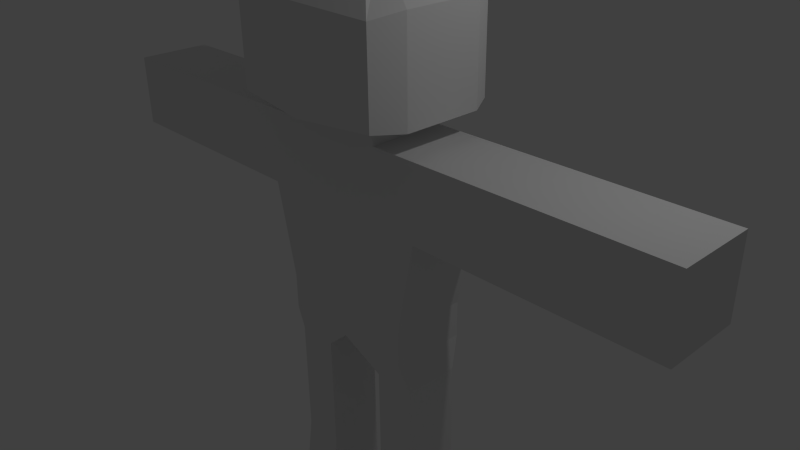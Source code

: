 # Source: person1.blend  (saved by Blender 2.76.0; exported with 4.5.12 LTS)
import bpy
from mathutils import Matrix  # noqa: F401  (used for matrix-valued properties, if any)

bpy.ops.wm.read_factory_settings(use_empty=True)
scene = bpy.context.scene
scene.name = 'Scene'

# ---- collections
col_collection_1 = bpy.data.collections.new('Collection 1'); scene.collection.children.link(col_collection_1)

# ---- materials (node trees are filled in below, after node groups)
mat_material = bpy.data.materials.new('Material')
mat_material.alpha_threshold = 0.0
mat_material.use_transparent_shadow = False
mat_material.roughness = 0.5
mat_material.line_color = (0.0, 0.0, 0.0, 1.0)

# ---- material node trees

# ---- world
world_world = bpy.data.worlds.new('World'); scene.world = world_world
world_world.color = (0.05088, 0.05088, 0.05088)
world_world.use_sun_shadow = False
world_world.sun_shadow_jitter_overblur = 0.0
world_world.cycles.sampling_method = 'MANUAL'
world_world.cycles.sample_map_resolution = 256

# ---- cameras
cam_camera = bpy.data.cameras.new('Camera')
cam_camera.clip_end = 100.0
cam_camera.lens = 35.0
cam_camera.sensor_width = 32.0
cam_camera.sensor_height = 18.0
cam_camera.ortho_scale = 7.314
cam_camera.dof.focus_distance = 0.0
cam_camera.dof.aperture_fstop = 128.0

# ---- lights
light_lamp = bpy.data.lights.new('Lamp', 'POINT')
light_lamp.transmission_factor = 0.0
light_lamp.cutoff_distance = 30.0
light_lamp.energy = 100.0
light_lamp.shadow_buffer_clip_start = 1.001
light_lamp.shadow_soft_size = 0.1
light_lamp.shadow_maximum_resolution = 0.006
light_lamp.use_absolute_resolution = True
light_lamp.cycles.use_multiple_importance_sampling = False

# ---- meshes
me_cube = bpy.data.meshes.new('Cube')
me_cube.from_pydata([(1.0, 0.5216, -1.0), (1.0, -0.5216, -1.0), (-1.0, -0.5216, -1.0), (-1.0, 0.5216, -1.0), (1.263, 0.5215, 0.7878), (1.263, -0.5216, 0.7878), (-1.263, -0.5216, 0.7878), (-1.263, 0.5216, 0.7878), (1.0, -5.96e-08, -1.0), (1.788e-07, 0.5216, -1.0), (1.0, 0.5216, -0.5034), (-5.96e-08, -0.5216, -1.0), (1.0, -0.5216, -0.5034), (-1.0, 1.192e-07, -1.0), (-1.0, -0.5216, -0.5034), (-1.0, 0.5216, -0.5034), (1.263, -2.98e-07, 0.7878), (3.347e-07, 0.5216, 0.7878), (-6.438e-07, -0.5216, 0.7878), (-1.263, 5.96e-08, 0.7878), (2.384e-07, 0.5216, -0.5034), (-1.0, 5.96e-08, -0.5034), (-2.98e-07, -0.5216, -0.5034), (1.0, -1.788e-07, -0.5034), (1.263, -0.2608, 1.797), (5.96e-08, 2.98e-08, -1.0), (1.065, -0.00969, -1.425), (1.065, -0.3982, -1.425), (1.065, 0.3788, -1.425), (0.4948, 0.3788, -1.425), (0.4943, -0.3982, -1.425), (0.4946, -0.00969, -1.425), (-0.4832, 0.3788, -1.424), (-1.065, 0.3788, -1.424), (-0.4837, -0.3982, -1.424), (-1.065, -0.3982, -1.424), (-1.065, -0.00969, -1.424), (-0.4834, -0.00969, -1.424), (1.065, -0.00969, -2.761), (1.065, -0.3982, -2.761), (1.065, 0.3788, -2.761), (0.4948, 0.3788, -2.761), (0.4943, -0.3982, -2.761), (0.4946, -0.00969, -2.761), (-0.4832, 0.3788, -2.761), (-1.065, 0.3788, -2.761), (-0.4837, -0.3982, -2.761), (-1.065, -0.3982, -2.761), (-1.065, -0.00969, -2.761), (-0.4834, -0.00969, -2.761), (1.195, -0.03083, -4.381), (1.195, -0.4668, -4.381), (1.195, 0.4051, -4.381), (0.5027, 0.4051, -4.381), (0.5021, -0.4668, -4.381), (0.5024, -0.03083, -4.381), (-0.4903, 0.4051, -4.381), (-1.196, 0.4051, -4.381), (-0.4909, -0.4668, -4.381), (-1.196, -0.4668, -4.381), (-1.196, -0.03083, -4.381), (-0.4906, -0.03083, -4.381), (1.195, -0.03083, -4.64), (1.195, -0.4668, -4.64), (1.195, 0.4051, -4.64), (0.5027, 0.4051, -4.64), (0.5021, -0.4668, -4.64), (0.5024, -0.03083, -4.64), (-0.4903, 0.4051, -4.64), (-1.196, 0.4051, -4.64), (-0.4909, -0.4668, -4.64), (-1.196, -0.4668, -4.64), (-1.196, -0.03083, -4.64), (-0.4906, -0.03083, -4.64), (1.195, 0.7462, -4.381), (0.5027, 0.7462, -4.381), (-0.4903, 0.7462, -4.381), (-1.196, 0.7462, -4.381), (1.195, 0.7462, -4.64), (0.5027, 0.7462, -4.64), (-0.4903, 0.7462, -4.64), (-1.196, 0.7462, -4.64), (1.065, -0.3982, -3.101), (0.4943, -0.3982, -3.101), (-1.065, -0.00969, -3.1), (-1.065, -0.3982, -3.1), (1.065, -0.00969, -3.101), (-0.4832, 0.3788, -3.1), (-1.065, 0.3788, -3.1), (1.065, 0.3788, -3.101), (-0.4837, -0.3982, -3.1), (0.4948, 0.3788, -3.101), (0.4946, -0.00969, -3.101), (-0.4834, -0.00969, -3.1), (1.263, 0.5215, 1.797), (1.263, -0.5216, 1.797), (-1.263, -0.5216, 1.797), (-1.263, 0.5216, 1.797), (1.263, -2.98e-07, 1.797), (3.347e-07, 0.5216, 1.797), (-6.438e-07, -0.5216, 1.797), (-1.263, 5.96e-08, 1.797), (1.097, -0.9699, 2.165), (-0.6315, 0.5216, 1.797), (-0.6315, -0.5216, 1.797), (-1.263, 0.2608, 1.797), (1.263, 0.2608, 1.797), (0.6315, 0.5215, 1.797), (0.6315, -0.5216, 1.797), (-1.263, -0.2608, 1.797), (7.672e-07, 1.077, 2.101), (1.097, 0.8019, 2.165), (0.6315, -2.086e-07, 1.797), (-0.6315, -2.98e-08, 1.797), (-0.6315, 0.2608, 1.797), (0.6315, 0.2608, 1.797), (0.6315, -0.2608, 1.797), (-0.6315, -0.2608, 1.797), (0.6315, 0.5215, 2.01), (3.347e-07, 0.5216, 2.01), (0.6315, -0.5216, 2.01), (-6.438e-07, -0.5216, 2.01), (-0.6315, -2.98e-08, 2.01), (-0.6315, 0.5216, 2.01), (-0.6315, -0.5216, 2.01), (0.6315, -2.086e-07, 2.01), (-0.6315, 0.2608, 2.01), (0.6315, 0.2608, 2.01), (0.6315, -0.2608, 2.01), (-0.6315, -0.2608, 2.01), (-1.12e-06, -1.077, 2.101), (0.5055, -0.4472, 3.921), (1.884e-07, 0.4472, 3.921), (0.5055, 0.4472, 3.921), (-1.217, 6.541e-08, 2.101), (-1.097, 0.8019, 2.165), (-1.097, -0.9699, 2.165), (1.217, -3.038e-07, 2.101), (-1.217, 0.5385, 2.101), (1.217, 0.5385, 2.101), (1.217, -0.5385, 2.101), (-1.218, -0.5385, 2.101), (1.097, 0.8019, 3.34), (7.672e-07, 1.077, 3.404), (1.097, -0.9699, 3.34), (-1.12e-06, -1.077, 3.404), (-1.217, 6.541e-08, 3.404), (-1.097, 0.8019, 3.34), (-1.097, -0.9699, 3.34), (1.217, -3.038e-07, 3.404), (-1.217, 0.5385, 3.404), (1.217, 0.5385, 3.404), (1.217, -0.5385, 3.404), (-1.218, -0.5385, 3.404), (-5.95e-07, -0.4472, 3.921), (-3.991e-07, -0.2236, 3.921), (-7.421e-09, 0.2236, 3.921), (-2.033e-07, -1.192e-07, 3.921), (-0.5055, -4.255e-08, 3.921), (-0.5055, 0.4472, 3.921), (-0.5055, -0.4472, 3.921), (0.5055, -1.959e-07, 3.921), (-0.5055, 0.2236, 3.921), (0.5055, 0.2236, 3.921), (0.5055, -0.2236, 3.921), (-0.5055, -0.2236, 3.921), (2.617, -2.98e-07, 0.7878), (2.617, -0.5216, 0.7878), (-2.617, 5.96e-08, 0.7878), (-2.617, 0.5216, 0.7878), (2.617, 0.5215, 0.7878), (-2.617, -0.5216, 0.7878), (-2.617, 0.5216, 1.797), (-2.617, 5.96e-08, 1.797), (2.617, -0.5216, 1.797), (2.617, -0.2608, 1.797), (-2.617, 0.2608, 1.797), (2.617, 0.2608, 1.797), (2.617, -2.98e-07, 1.797), (-2.617, -0.2608, 1.797), (2.617, 0.5215, 1.797), (-2.617, -0.5216, 1.797), (3.019, -2.98e-07, 0.7878), (3.019, -0.5216, 0.7878), (-3.019, 5.96e-08, 0.7878), (-3.019, 0.5216, 0.7878), (3.019, 0.5215, 0.7878), (-3.019, -0.5216, 0.7878), (-3.019, 0.5216, 1.797), (-3.019, 5.96e-08, 1.797), (3.019, -0.5216, 1.797), (3.019, -0.2608, 1.797), (-3.019, 0.2608, 1.797), (3.019, 0.2608, 1.797), (3.019, -2.98e-07, 1.797), (-3.019, -0.2608, 1.797), (3.019, 0.5215, 1.797), (-3.019, -0.5216, 1.797), (4.506, -2.98e-07, 0.7878), (4.506, -0.5216, 0.7878), (-4.506, 5.96e-08, 0.7878), (-4.506, 0.5216, 0.7878), (4.506, 0.5215, 0.7878), (-4.506, -0.5216, 0.7878), (-4.506, 0.5216, 1.797), (-4.506, 5.96e-08, 1.797), (4.506, -0.5216, 1.797), (4.506, -0.2608, 1.797), (-4.506, 0.2608, 1.797), (4.506, 0.2608, 1.797), (4.506, -2.98e-07, 1.797), (-4.506, -0.2608, 1.797), (4.506, 0.5215, 1.797), (-4.506, -0.5216, 1.797)], [], [(9, 25, 37, 32), (17, 7, 97, 103, 99), (23, 16, 5, 12), (22, 18, 6, 14), (21, 19, 7, 15), (20, 9, 3, 15), (17, 20, 15, 7), (4, 10, 20, 17), (10, 0, 9, 20), (13, 21, 15, 3), (2, 14, 21, 13), (14, 6, 19, 21), (11, 22, 14, 2), (1, 12, 22, 11), (12, 5, 18, 22), (8, 23, 12, 1), (0, 10, 23, 8), (10, 4, 16, 23), (4, 94, 180, 170), (101, 105, 176, 173), (18, 5, 95, 108, 100), (2, 13, 36, 35), (25, 9, 29, 31), (1, 11, 30, 27), (37, 34, 46, 49), (36, 33, 45, 48), (9, 0, 28, 29), (8, 1, 27, 26), (11, 25, 31, 30), (0, 8, 26, 28), (26, 27, 39, 38), (32, 37, 49, 44), (13, 3, 33, 36), (25, 11, 34, 37), (11, 2, 35, 34), (3, 9, 32, 33), (88, 87, 56, 57), (86, 82, 51, 50), (85, 84, 60, 59), (82, 83, 54, 51), (28, 26, 38, 40), (35, 36, 48, 47), (31, 29, 41, 43), (33, 32, 44, 45), (29, 28, 40, 41), (30, 31, 43, 42), (34, 35, 47, 46), (27, 30, 42, 39), (50, 51, 63, 62), (59, 60, 72, 71), (51, 54, 66, 63), (61, 58, 70, 73), (89, 86, 50, 52), (90, 85, 59, 58), (92, 91, 53, 55), (87, 93, 61, 56), (91, 89, 52, 53), (84, 88, 57, 60), (83, 92, 55, 54), (93, 90, 58, 61), (64, 62, 67, 65), (62, 63, 66, 67), (73, 70, 71, 72), (68, 73, 72, 69), (56, 68, 80, 76), (52, 50, 62, 64), (58, 59, 71, 70), (55, 53, 65, 67), (56, 61, 73, 68), (52, 64, 78, 74), (60, 57, 69, 72), (54, 55, 67, 66), (77, 76, 80, 81), (75, 74, 78, 79), (64, 65, 79, 78), (65, 53, 75, 79), (53, 52, 74, 75), (69, 57, 77, 81), (68, 69, 81, 80), (57, 56, 76, 77), (49, 46, 90, 93), (42, 43, 92, 83), (48, 45, 88, 84), (41, 40, 89, 91), (44, 49, 93, 87), (43, 41, 91, 92), (46, 47, 85, 90), (40, 38, 86, 89), (39, 42, 83, 82), (47, 48, 84, 85), (38, 39, 82, 86), (45, 44, 87, 88), (117, 109, 96, 104), (108, 116, 128, 120), (103, 114, 126, 123), (114, 105, 101, 113), (106, 98, 178, 177), (4, 17, 99, 107, 94), (6, 18, 100, 104, 96), (97, 7, 169, 172), (107, 99, 119, 118), (112, 115, 127, 125), (103, 97, 105, 114), (106, 115, 112, 98), (94, 107, 115, 106), (104, 100, 121, 124), (24, 116, 108, 95), (98, 112, 116, 24), (114, 113, 122, 126), (113, 117, 129, 122), (99, 103, 123, 119), (113, 101, 109, 117), (120, 128, 140, 102), (129, 124, 136, 141), (119, 123, 135, 110), (121, 120, 102, 130), (123, 126, 138, 135), (127, 118, 111, 139), (118, 119, 110, 111), (128, 125, 137, 140), (115, 107, 118, 127), (117, 104, 124, 129), (100, 108, 120, 121), (116, 112, 125, 128), (141, 136, 148, 153), (110, 135, 147, 143), (130, 102, 144, 145), (135, 138, 150, 147), (139, 111, 142, 151), (111, 110, 143, 142), (140, 137, 149, 152), (138, 134, 146, 150), (124, 121, 130, 136), (125, 127, 139, 137), (122, 129, 141, 134), (126, 122, 134, 138), (143, 147, 159, 132), (145, 144, 131, 154), (147, 150, 162, 159), (151, 142, 133, 163), (142, 143, 132, 133), (152, 149, 161, 164), (150, 146, 158, 162), (146, 153, 165, 158), (102, 140, 152, 144), (136, 130, 145, 148), (137, 139, 151, 149), (134, 141, 153, 146), (164, 155, 154, 131), (163, 156, 157, 161), (156, 162, 158, 157), (132, 159, 162, 156), (133, 132, 156, 163), (161, 157, 155, 164), (155, 165, 160, 154), (157, 158, 165, 155), (153, 148, 160, 165), (144, 152, 164, 131), (148, 145, 154, 160), (149, 151, 163, 161), (175, 174, 190, 191), (178, 175, 191, 194), (174, 167, 183, 190), (171, 181, 197, 187), (7, 19, 168, 169), (94, 106, 177, 180), (16, 4, 170, 166), (95, 5, 167, 174), (109, 101, 173, 179), (24, 95, 174, 175), (6, 96, 181, 171), (96, 109, 179, 181), (98, 24, 175, 178), (5, 16, 166, 167), (19, 6, 171, 168), (105, 97, 172, 176), (184, 187, 203, 200), (195, 189, 205, 211), (197, 195, 211, 213), (182, 186, 202, 198), (167, 166, 182, 183), (173, 176, 192, 189), (176, 172, 188, 192), (169, 168, 184, 185), (180, 177, 193, 196), (177, 178, 194, 193), (166, 170, 186, 182), (181, 179, 195, 197), (179, 173, 189, 195), (168, 171, 187, 184), (170, 180, 196, 186), (172, 169, 185, 188), (198, 202, 212, 209, 210), (201, 200, 205, 208, 204), (200, 203, 213, 211, 205), (199, 198, 210, 207, 206), (186, 196, 212, 202), (188, 185, 201, 204), (187, 197, 213, 203), (190, 183, 199, 206), (194, 191, 207, 210), (191, 190, 206, 207), (183, 182, 198, 199), (189, 192, 208, 205), (192, 188, 204, 208), (185, 184, 200, 201), (196, 193, 209, 212), (193, 194, 210, 209)])
me_cube.materials.append(mat_material)
me_cube.use_remesh_preserve_volume = False
me_cube.use_remesh_preserve_attributes = False
me_cube.use_mirror_vertex_groups = False
me_cube.update()
arm_armature = bpy.data.armatures.new('Armature')  # bones are not reproduced

# ---- objects
ob_armature = bpy.data.objects.new('Armature', arm_armature)
ob_cube = bpy.data.objects.new('Cube', me_cube)
ob_lamp = bpy.data.objects.new('Lamp', light_lamp)
ob_camera = bpy.data.objects.new('Camera', cam_camera)

# ---- transforms, parenting, visibility, modifiers, constraints
ob_armature.location = (0.002581, -1.018e-07, -1.514)
ob_armature.lineart.crease_threshold = 0.0
ob_cube.parent = ob_armature
ob_cube.matrix_parent_inverse = Matrix(((1.0, 0.0, 0.0, -0.002581), (0.0, 1.0, 0.0, 1.018e-07), (0.0, 0.0, 1.0, 1.514), (0.0, 0.0, 0.0, 1.0)))
ob_cube.location = (0.0, 0.0, 0.0)
ob_cube.lock_rotations_4d = False
ob_cube.empty_display_type = 'ARROWS'
ob_cube.lineart.crease_threshold = 0.0
_vg = ob_cube.vertex_groups.new(name='Bone')
for _i, _w in zip([0, 1, 2, 3, 9, 11, 20, 22, 25, 29, 30, 31, 32, 34, 37], [0.05726, 0.009901, 0.0559, 0.01067, 0.6702, 0.6708, 0.07534, 0.07533, 1.0, 0.0712, 0.04397, 0.002241, 0.05034, 0.07687, 0.01971]): _vg.add([_i], _w, 'REPLACE')
_vg = ob_cube.vertex_groups.new(name='Bone.001')
for _i, _w in zip([0, 1, 4, 5, 8, 9, 10, 11, 12, 16, 20, 22, 23, 26, 27, 28, 29, 30, 31, 41, 42], [0.6506, 0.7343, 0.02949, 0.02205, 0.7687, 0.1148, 0.6575, 0.07536, 0.6992, 0.02421, 0.04839, 0.03542, 0.7598, 0.08481, 0.1884, 0.2367, 0.7589, 0.8265, 0.9449, 0.004623, 0.00934]): _vg.add([_i], _w, 'REPLACE')
_vg = ob_cube.vertex_groups.new(name='Bone.002')
for _i, _w in zip([0, 1, 8, 10, 12, 23, 26, 27, 28, 29, 30, 31, 38, 39, 40, 41, 42, 43, 82, 83, 86, 89, 91, 92], [0.2088, 0.1645, 0.1801, 0.05439, 0.03797, 0.04956, 0.9102, 0.7891, 0.7631, 0.1441, 0.1042, 0.0009271, 0.9247, 0.8598, 0.8617, 0.8404, 0.8369, 0.9035, 0.123, 0.1286, 0.06862, 0.1243, 0.1259, 0.07824]): _vg.add([_i], _w, 'REPLACE')
_vg = ob_cube.vertex_groups.new(name='Bone.003')
for _i, _w in zip([38, 39, 40, 41, 42, 43, 50, 51, 52, 53, 54, 55, 62, 63, 64, 65, 66, 67, 74, 75, 78, 79, 82, 83, 86, 89, 91, 92], [0.07206, 0.1296, 0.1272, 0.1293, 0.1312, 0.07664, 0.9965, 0.993, 0.9935, 0.9929, 0.9931, 0.9972, 0.9984, 0.9964, 0.9969, 0.997, 0.9966, 0.9989, 0.9953, 0.995, 0.9966, 0.9964, 0.8752, 0.867, 0.9309, 0.8738, 0.8701, 0.9197]): _vg.add([_i], _w, 'REPLACE')
_vg = ob_cube.vertex_groups.new(name='Bone.004')
for _i, _w in zip([2, 3, 9, 11, 13, 14, 15, 20, 21, 22, 32, 33, 34, 35, 36, 37, 44, 46], [0.6511, 0.7361, 0.07528, 0.1147, 0.7805, 0.6591, 0.7008, 0.0356, 0.7626, 0.04862, 0.8186, 0.1705, 0.7413, 0.2185, 0.06508, 0.9268, 0.01045, 0.006731]): _vg.add([_i], _w, 'REPLACE')
_vg = ob_cube.vertex_groups.new(name='Bone.005')
for _i, _w in zip([2, 3, 13, 14, 15, 21, 32, 33, 34, 35, 36, 37, 44, 45, 46, 47, 48, 49, 84, 85, 87, 88, 90, 93], [0.2123, 0.1633, 0.1722, 0.05419, 0.03605, 0.04606, 0.1079, 0.8087, 0.1539, 0.7807, 0.931, 0.01734, 0.8335, 0.8643, 0.8324, 0.8616, 0.9294, 0.8923, 0.06339, 0.1233, 0.1328, 0.1193, 0.1322, 0.08752]): _vg.add([_i], _w, 'REPLACE')
_vg = ob_cube.vertex_groups.new(name='Bone.006')
for _i, _w in zip([44, 45, 46, 47, 48, 49, 56, 57, 58, 59, 60, 61, 68, 69, 70, 71, 72, 73, 76, 77, 80, 81, 84, 85, 87, 88, 90, 93], [0.1338, 0.126, 0.1358, 0.1278, 0.0679, 0.08545, 0.9924, 0.9938, 0.9919, 0.9938, 0.9976, 0.9956, 0.9966, 0.9974, 0.9959, 0.9969, 0.999, 0.9981, 0.9949, 0.9963, 0.9964, 0.9971, 0.9362, 0.8749, 0.8625, 0.879, 0.8632, 0.91]): _vg.add([_i], _w, 'REPLACE')
_vg = ob_cube.vertex_groups.new(name='Bone.007')
for _i, _w in zip([0, 1, 2, 3, 9, 10, 11, 12, 14, 15, 17, 18, 20, 21, 22, 23], [0.03098, 0.01426, 0.02784, 0.01315, 0.1285, 0.1268, 0.1273, 0.1089, 0.1251, 0.1077, 0.006381, 0.004319, 0.773, 0.05762, 0.7729, 0.05894]): _vg.add([_i], _w, 'REPLACE')
_vg = ob_cube.vertex_groups.new(name='Bone.008')
for _i, _w in zip([4, 5, 6, 7, 17, 18, 20, 22, 99, 100, 104, 107, 115, 117, 118, 119, 121, 124], [0.05981, 0.0545, 0.01937, 0.01372, 0.8494, 0.8549, 0.03513, 0.03578, 0.07616, 0.07409, 0.07382, 0.07458, 0.003862, 0.003222, 0.009683, 0.007908, 0.006139, 0.007018]): _vg.add([_i], _w, 'REPLACE')
_vg = ob_cube.vertex_groups.new(name='Bone.009')
for _i, _w in zip([99, 100, 103, 104, 107, 108, 110, 111, 112, 113, 114, 115, 116, 117, 118, 119, 120, 121, 122, 123, 124, 125, 126, 127, 128, 129, 130, 136], [0.5942, 0.6043, 0.132, 0.08487, 0.08403, 0.131, 0.0569, 0.003047, 0.005711, 0.007849, 0.05407, 0.02585, 0.05255, 0.02728, 0.05665, 0.2085, 0.08776, 0.2109, 0.01092, 0.0913, 0.05526, 0.008331, 0.04578, 0.02029, 0.04188, 0.02305, 0.05585, 0.003259]): _vg.add([_i], _w, 'REPLACE')
_vg = ob_cube.vertex_groups.new(name='Bone.010')
for _i, _w in zip([24, 94, 95, 96, 97, 99, 100, 101, 102, 103, 104, 105, 106, 107, 108, 109, 110, 111, 112, 113, 114, 115, 116, 117, 118, 119, 120, 121, 122, 123, 124, 125, 126, 127, 128, 129, 130, 131, 132, 133, 134, 135, 136, 137, 138, 139, 140, 141, 142, 143, 144, 145, 146, 147, 148, 149, 150, 151, 152, 153, 154, 155, 156, 157, 158, 159, 160, 161, 162, 163, 164, 165], [0.001565, 0.02167, 0.00578, 0.02252, 0.008855, 0.1929, 0.1888, 0.0001557, 0.8537, 0.2154, 0.208, 0.005406, 0.007372, 0.2067, 0.2118, 0.009428, 0.8615, 0.843, 0.2355, 0.2392, 0.249, 0.2452, 0.2449, 0.2472, 0.6209, 0.6507, 0.6117, 0.655, 0.6192, 0.6113, 0.6269, 0.6189, 0.6058, 0.607, 0.6074, 0.6131, 0.8692, 0.9906, 0.9951, 0.9892, 0.8477, 0.832, 0.8592, 0.8492, 0.8379, 0.8477, 0.8466, 0.8524, 0.9609, 0.974, 0.96, 0.9757, 0.9681, 0.9587, 0.9614, 0.9682, 0.9642, 0.9653, 0.9657, 0.9665, 0.9954, 0.9973, 0.9972, 0.9981, 0.9938, 0.9903, 0.99, 0.9935, 0.9928, 0.9922, 0.9929, 0.9927]): _vg.add([_i], _w, 'REPLACE')
_vg = ob_cube.vertex_groups.new(name='Bone.011')
for _i, _w in zip([6, 7, 14, 15, 19, 21, 96, 97, 99, 100, 101, 103, 104, 105, 109, 110, 113, 114, 117, 119, 121, 122, 123, 124, 126, 129, 130, 134, 135, 136, 138, 141, 147, 168, 169, 171, 172, 173, 176, 179, 181], [0.4757, 0.4793, 0.05828, 0.05074, 0.4777, 0.05324, 0.8474, 0.8352, 0.07525, 0.05604, 0.9073, 0.5624, 0.5901, 0.8834, 0.8889, 0.009681, 0.6983, 0.651, 0.6608, 0.06377, 0.0329, 0.3223, 0.2468, 0.2641, 0.3127, 0.3125, 0.01916, 0.1173, 0.1221, 0.09039, 0.1186, 0.1076, 0.006103, 0.002164, 0.02634, 0.02491, 0.05961, 0.04632, 0.05352, 0.05315, 0.05937]): _vg.add([_i], _w, 'REPLACE')
_vg = ob_cube.vertex_groups.new(name='Bone.012')
for _i, _w in zip([6, 7, 14, 15, 19, 21, 96, 97, 101, 103, 105, 109, 168, 169, 171, 172, 173, 176, 179, 181, 184, 185, 187, 188, 189, 192, 195, 197], [0.4517, 0.4534, 0.05578, 0.0469, 0.4862, 0.05252, 0.09688, 0.09776, 0.05127, 0.0463, 0.06479, 0.06373, 0.8257, 0.7615, 0.7641, 0.7427, 0.7989, 0.7745, 0.7771, 0.7459, 0.13, 0.1743, 0.1725, 0.1704, 0.1342, 0.1497, 0.1481, 0.1686]): _vg.add([_i], _w, 'REPLACE')
_vg = ob_cube.vertex_groups.new(name='Bone.013')
for _i, _w in zip([168, 169, 171, 172, 173, 176, 179, 181, 184, 185, 187, 188, 189, 192, 195, 197, 200, 201, 203, 204, 205, 208, 211, 213], [0.1459, 0.196, 0.1939, 0.1938, 0.1507, 0.1691, 0.1672, 0.1914, 0.8645, 0.8159, 0.8179, 0.816, 0.8563, 0.8391, 0.8409, 0.8181, 0.9899, 0.9839, 0.9829, 0.9839, 0.9898, 0.9876, 0.9877, 0.9842]): _vg.add([_i], _w, 'REPLACE')
_vg = ob_cube.vertex_groups.new(name='Bone.014')
for _i, _w in zip([4, 5, 10, 12, 16, 17, 18, 23, 24, 94, 95, 98, 99, 100, 102, 106, 107, 108, 110, 111, 112, 115, 116, 118, 119, 120, 121, 125, 127, 128, 137, 139, 140, 166, 167, 170], [0.7571, 0.7826, 0.09556, 0.0847, 0.8575, 0.02701, 0.005974, 0.09244, 0.0896, 0.1637, 0.1395, 0.07278, 0.03836, 0.0531, 0.08684, 0.09789, 0.432, 0.4815, 0.006984, 0.07979, 0.5732, 0.516, 0.533, 0.1988, 0.01451, 0.2103, 0.04437, 0.2606, 0.2494, 0.2556, 0.09255, 0.0848, 0.09084, 0.05025, 0.05878, 0.05796]): _vg.add([_i], _w, 'REPLACE')
_vg = ob_cube.vertex_groups.new(name='Bone.015')
for _i, _w in zip([4, 5, 16, 24, 94, 95, 98, 106, 107, 108, 111, 112, 115, 116, 118, 120, 125, 127, 128, 137, 139, 140, 166, 167, 170, 174, 175, 177, 178, 180, 182, 183, 186, 190, 191, 193, 194, 196], [0.1142, 0.1006, 0.06388, 0.8609, 0.7752, 0.7926, 0.8881, 0.8544, 0.181, 0.1316, 0.009054, 0.1449, 0.1633, 0.1476, 0.07625, 0.05806, 0.07312, 0.08006, 0.07113, 0.005352, 0.008116, 0.001753, 0.7777, 0.7274, 0.7256, 0.8027, 0.8392, 0.8365, 0.8628, 0.7989, 0.1463, 0.1798, 0.1815, 0.1652, 0.1388, 0.1407, 0.1198, 0.1675]): _vg.add([_i], _w, 'REPLACE')
_vg = ob_cube.vertex_groups.new(name='Bone.016')
for _i, _w in zip([166, 167, 170, 174, 175, 177, 178, 180, 182, 183, 186, 190, 191, 193, 194, 196, 198, 199, 202, 206, 207, 209, 210, 212], [0.1668, 0.2059, 0.2078, 0.1801, 0.1504, 0.1526, 0.1296, 0.1827, 0.8426, 0.8052, 0.8033, 0.8304, 0.8587, 0.8566, 0.8784, 0.8279, 0.9864, 0.981, 0.9796, 0.9854, 0.9889, 0.9886, 0.9909, 0.9849]): _vg.add([_i], _w, 'REPLACE')
_m = ob_cube.modifiers.new('Armature', 'ARMATURE')
_m.object = ob_armature
ob_lamp.location = (4.076, 1.005, 5.904)
ob_lamp.rotation_euler = (0.6503, 0.05522, 1.866)
ob_lamp.lock_rotations_4d = False
ob_lamp.empty_display_type = 'ARROWS'
ob_lamp.color = (0.0, 0.0, 0.0, 0.0)
ob_lamp.lineart.crease_threshold = 0.0
ob_camera.location = (7.481, -6.508, 5.344)
ob_camera.rotation_euler = (1.109, 0.01082, 0.8149)
ob_camera.lock_rotations_4d = False
ob_camera.empty_display_type = 'ARROWS'
ob_camera.color = (0.0, 0.0, 0.0, 0.0)
ob_camera.display_type = 'WIRE'
ob_camera.lineart.crease_threshold = 0.0

# ---- collection membership
col_collection_1.objects.link(ob_armature)
col_collection_1.objects.link(ob_cube)
col_collection_1.objects.link(ob_lamp)
col_collection_1.objects.link(ob_camera)

# ---- scene / render settings (as saved in the file)
scene.camera = ob_camera
scene.frame_start = 1; scene.frame_end = 250; scene.frame_set(1)
scene.render.engine = 'BLENDER_EEVEE_NEXT'
scene.render.resolution_percentage = 50
scene.render.dither_intensity = 0.0
scene.cycles.use_denoising = False
scene.cycles.samples = 10
scene.cycles.sampling_pattern = 'TABULATED_SOBOL'
scene.cycles.light_sampling_threshold = 0.0
scene.cycles.use_adaptive_sampling = False
scene.cycles.use_light_tree = False
scene.cycles.blur_glossy = 0.0
scene.cycles.pixel_filter_type = 'GAUSSIAN'
scene.cycles.sample_clamp_indirect = 0.0
scene.view_settings.view_transform = 'Standard'
bpy.context.view_layer.update()
